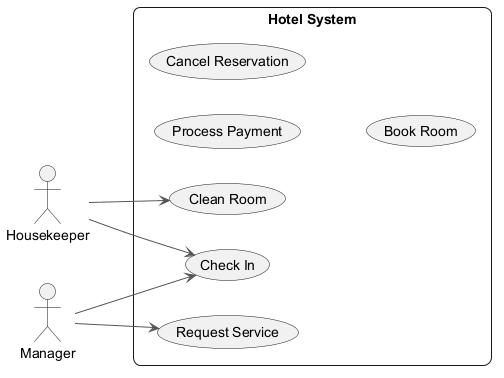

The diagram above was rendered by PlantUML. Its source (embedded in the PNG):
@startuml
skinparam backgroundColor #FFFFFF
skinparam roundCorner 15
skinparam ArrowColor #555555
left to right direction
actor "Housekeeper" as Housekeeper
actor "Manager" as Manager
rectangle "Hotel System" {
  usecase "Process Payment" as UC_ProcessPayment
  usecase "Check In" as UC_CheckIn
  usecase "Clean Room" as UC_CleanRoom
  usecase "Cancel Reservation" as UC_CancelReservation
  usecase "Request Service" as UC_RequestService
  usecase "Book Room" as UC_BookRoom
}
Housekeeper --> UC_CheckIn
Housekeeper --> UC_CleanRoom
Manager --> UC_RequestService
Manager --> UC_CheckIn
@enduml